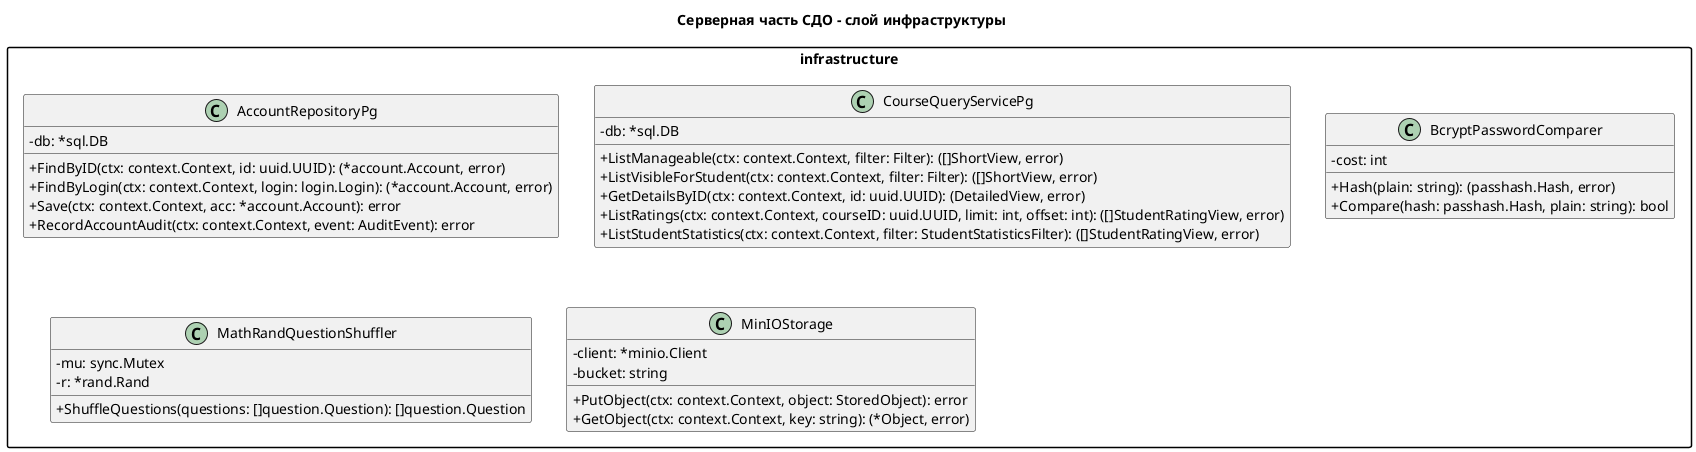

The diagram above was rendered by PlantUML. Its source (embedded in the PNG):
@startuml
title Серверная часть СДО - слой инфраструктуры

skinparam classAttributeIconSize 0
skinparam packageStyle rectangle
hide empty members

package "infrastructure" {
  class AccountRepositoryPg {
    - db: *sql.DB
    + FindByID(ctx: context.Context, id: uuid.UUID): (*account.Account, error)
    + FindByLogin(ctx: context.Context, login: login.Login): (*account.Account, error)
    + Save(ctx: context.Context, acc: *account.Account): error
    + RecordAccountAudit(ctx: context.Context, event: AuditEvent): error
  }

  class CourseQueryServicePg {
    - db: *sql.DB
    + ListManageable(ctx: context.Context, filter: Filter): ([]ShortView, error)
    + ListVisibleForStudent(ctx: context.Context, filter: Filter): ([]ShortView, error)
    + GetDetailsByID(ctx: context.Context, id: uuid.UUID): (DetailedView, error)
    + ListRatings(ctx: context.Context, courseID: uuid.UUID, limit: int, offset: int): ([]StudentRatingView, error)
    + ListStudentStatistics(ctx: context.Context, filter: StudentStatisticsFilter): ([]StudentRatingView, error)
  }

  class BcryptPasswordComparer {
    - cost: int
    + Hash(plain: string): (passhash.Hash, error)
    + Compare(hash: passhash.Hash, plain: string): bool
  }

  class MathRandQuestionShuffler {
    - mu: sync.Mutex
    - r: *rand.Rand
    + ShuffleQuestions(questions: []question.Question): []question.Question
  }

  class MinIOStorage {
    - client: *minio.Client
    - bucket: string
    + PutObject(ctx: context.Context, object: StoredObject): error
    + GetObject(ctx: context.Context, key: string): (*Object, error)
  }
}

@enduml